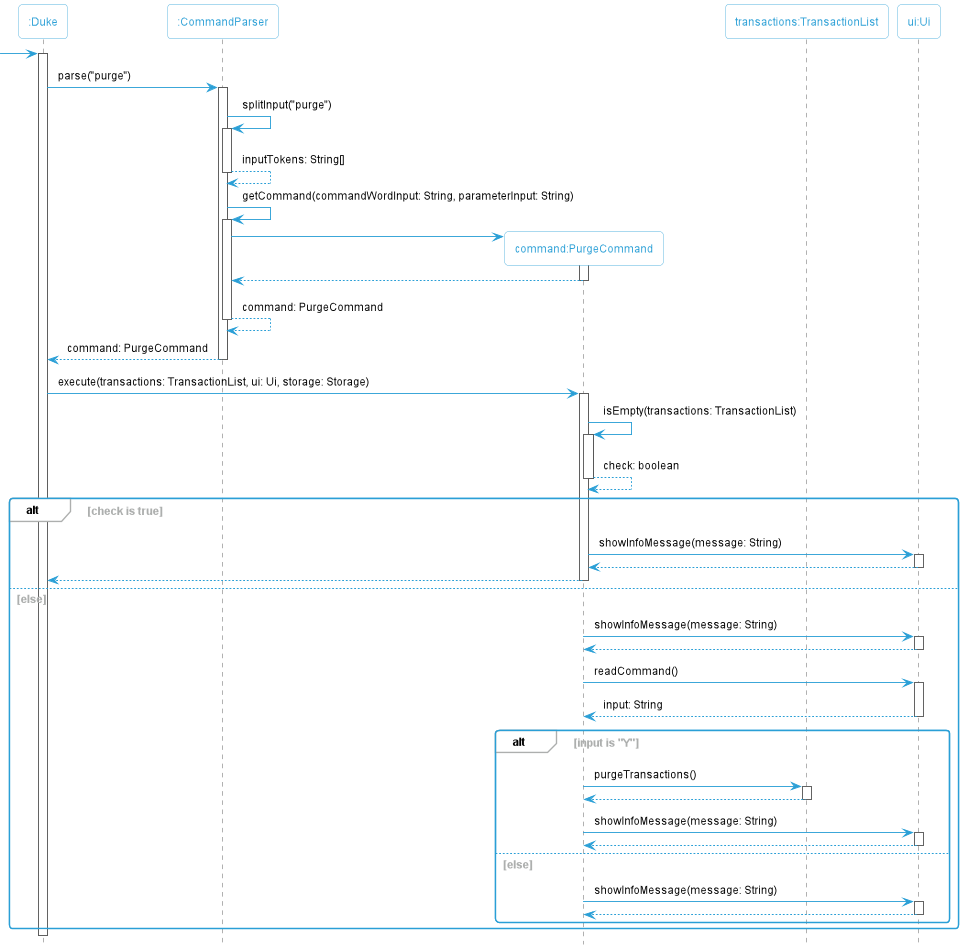

The diagram above was rendered by PlantUML. Its source (embedded in the PNG):
@startuml
!include Style.puml
'https://plantuml.com/sequence-diagram

hide footbox

Participant ":Duke" as Duke
Participant ":CommandParser" as CommandParser
Participant "command:PurgeCommand" as PurgeCommand
Participant "transactions:TransactionList" as Transactions
Participant "ui:Ui" as Ui

-> Duke
activate Duke

Duke -> CommandParser:parse("purge")
activate CommandParser

CommandParser -> CommandParser:splitInput("purge")
activate CommandParser
return inputTokens: String[]

CommandParser -> CommandParser:getCommand(commandWordInput: String, parameterInput: String)
activate CommandParser

create PurgeCommand
CommandParser -> PurgeCommand
activate PurgeCommand
return

return command: PurgeCommand

return command: PurgeCommand
deactivate CommandParser

Duke -> PurgeCommand:execute(transactions: TransactionList, ui: Ui, storage: Storage)
activate PurgeCommand

PurgeCommand -> PurgeCommand:isEmpty(transactions: TransactionList)
activate PurgeCommand
return check: boolean

alt check is true
    PurgeCommand -> Ui:showInfoMessage(message: String)
    activate Ui
    return
    return
else else
    PurgeCommand -> Ui:showInfoMessage(message: String)
    activate Ui
    return
    PurgeCommand -> Ui:readCommand()
    activate Ui
    return input: String
    alt input is "Y"
    PurgeCommand -> Transactions:purgeTransactions()
    activate Transactions
    return
    PurgeCommand -> Ui:showInfoMessage(message: String)
    activate Ui
    return
    else else
    PurgeCommand -> Ui:showInfoMessage(message: String)
    activate Ui
    return
    end
end

@enduml